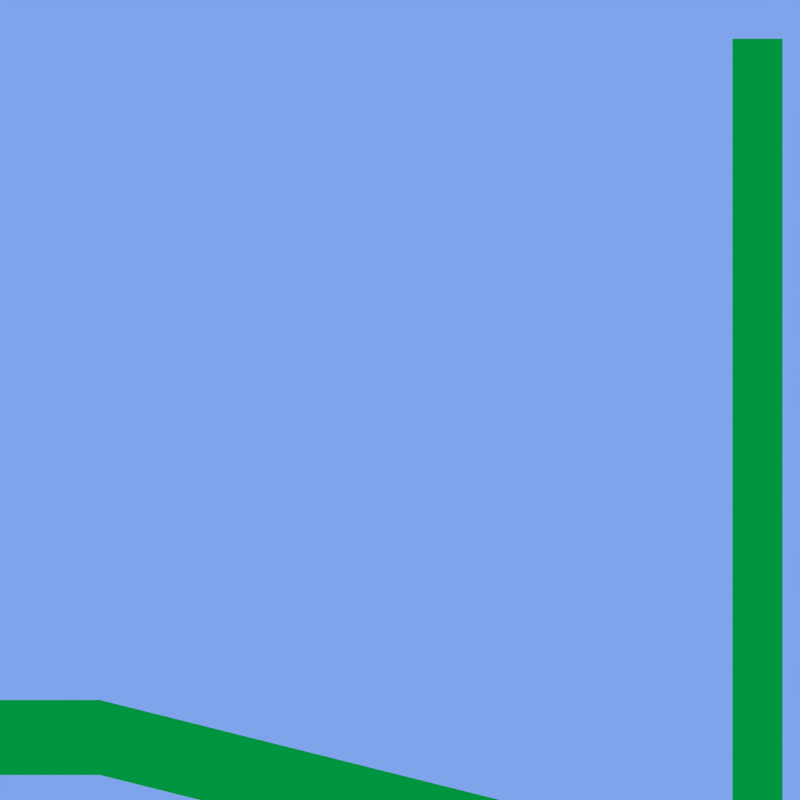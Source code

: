 # Source: level.blend  (saved by Blender 2.62.0; exported with 4.5.12 LTS)
import bpy
from mathutils import Matrix  # noqa: F401  (used for matrix-valued properties, if any)

bpy.ops.wm.read_factory_settings(use_empty=True)
scene = bpy.context.scene
scene.name = 'Scene'

# ---- collections
col_collection_1 = bpy.data.collections.new('Collection 1'); scene.collection.children.link(col_collection_1)
col_collection_11 = bpy.data.collections.new('Collection 11'); scene.collection.children.link(col_collection_11)

# ---- materials (node trees are filled in below, after node groups)
mat_triggermaterial = bpy.data.materials.new('TriggerMaterial')
mat_triggermaterial.alpha_threshold = 0.0
mat_triggermaterial.use_transparent_shadow = False
mat_triggermaterial.diffuse_color = (0.07467, 0.0, 0.8, 1.0)
mat_triggermaterial.roughness = 0.5
mat_triggermaterial.line_color = (0.0, 0.0, 0.0, 1.0)
mat_material = bpy.data.materials.new('Material')
mat_material.alpha_threshold = 0.0
mat_material.use_transparent_shadow = False
mat_material.diffuse_color = (0.0, 0.8, 0.06141, 1.0)
mat_material.roughness = 0.5
mat_material.line_color = (0.0, 0.0, 0.0, 1.0)
mat_material_001 = bpy.data.materials.new('Material.001')
mat_material_001.alpha_threshold = 0.0
mat_material_001.use_transparent_shadow = False
mat_material_001.diffuse_color = (0.8, 0.4214, 0.1697, 1.0)
mat_material_001.roughness = 0.5
mat_material_001.line_color = (0.0, 0.0, 0.0, 1.0)
mat_fog = bpy.data.materials.new('Fog')
mat_fog.alpha_threshold = 0.0
mat_fog.use_transparent_shadow = False
mat_fog.diffuse_color = (0.0, 0.0, 0.0, 1.0)
mat_fog.roughness = 0.5
mat_fog.line_color = (0.0, 0.0, 0.0, 0.3443)

# ---- material node trees

# ---- world
world_world = bpy.data.worlds.new('World'); scene.world = world_world
world_world.color = (0.2108, 0.3716, 0.837)
world_world.use_sun_shadow = False
world_world.sun_shadow_jitter_overblur = 0.0
world_world.cycles.sampling_method = 'MANUAL'
world_world.cycles.sample_map_resolution = 256

# ---- cameras
cam_camera = bpy.data.cameras.new('Camera')
cam_camera.type = 'ORTHO'
cam_camera.clip_end = 100.0
cam_camera.lens = 35.0
cam_camera.sensor_width = 32.0
cam_camera.sensor_height = 18.0
cam_camera.ortho_scale = 32.0
cam_camera.dof.focus_distance = 0.0
cam_camera.dof.aperture_fstop = 128.0

# ---- meshes
me_plane_003 = bpy.data.meshes.new('Plane.003')
me_plane_003.from_pydata([(3.0, 3.0, 0.0), (3.0, -4.0, 0.0), (-1.0, -4.0, 0.0), (-1.0, 3.0, 0.0)], [], [(0, 3, 2, 1)])
me_plane_003.materials.append(mat_triggermaterial)
me_plane_003.use_remesh_preserve_volume = False
me_plane_003.use_remesh_preserve_attributes = False
me_plane_003.use_mirror_vertex_groups = False
me_plane_003.update()
me_plane_002 = bpy.data.meshes.new('Plane.002')
me_plane_002.from_pydata([(2.0, 1.0, 0.0), (2.0, -33.0, 0.0), (-1.192e-07, -33.0, 0.0), (3.576e-07, 1.0, 0.0), (-0.766, -35.36, 0.0), (0.766, -36.64, 0.0), (-2.872, -39.77, 0.0), (-3.556, -37.89, 0.0), (-8.254, -39.44, 0.0), (-7.57, -41.48, 0.0), (-49.43, -41.32, 0.0), (-49.43, -39.44, 0.0)], [], [(0, 3, 2, 1), (1, 2, 4, 5), (5, 4, 7, 6), (6, 7, 8, 9), (9, 8, 11, 10)])
me_plane_002.materials.append(mat_material)
me_plane_002.use_remesh_preserve_volume = False
me_plane_002.use_remesh_preserve_attributes = False
me_plane_002.use_mirror_vertex_groups = False
me_plane_002.update()
me_plane_001 = bpy.data.meshes.new('Plane.001')
me_plane_001.from_pydata([(1.835, 1.0, 0.0), (1.835, 5.96e-08, 0.0), (-1.861, 1.788e-07, 0.0), (-1.861, 1.0, 0.0), (3.0, 5.96e-08, 0.0), (2.0, 1.0, 0.0), (-2.0, 1.0, 0.0), (-3.0, 6.557e-07, 0.0)], [], [(0, 3, 2, 1), (0, 1, 4, 5), (2, 3, 6, 7)])
me_plane_001.materials.append(mat_material_001)
me_plane_001.use_remesh_preserve_volume = False
me_plane_001.use_remesh_preserve_attributes = False
me_plane_001.use_mirror_vertex_groups = False
me_plane_001.update()
me_plane = bpy.data.meshes.new('Plane')
me_plane.from_pydata([(-11.0, 6.0, 0.0), (-11.0, 1.0, 0.0), (-7.0, 1.0, 0.0), (-7.0, 6.0, 0.0), (-13.0, 6.0, 0.0), (-13.0, 1.0, 0.0), (-13.0, 12.0, 0.0), (-15.0, 12.0, 0.0), (-17.0, 11.0, 0.0), (-15.0, 6.0, 0.0), (-17.0, 7.0, 0.0), (-17.0, 1.0, 0.0), (-15.0, 1.0, 0.0), (-32.0, 7.0, 0.0), (-32.0, 2.0, 0.0), (-11.0, 11.0, 0.0), (-5.0, 4.0, 0.0), (-6.0, 1.0, 0.0), (4.0, 1.0, 0.0), (4.0, 4.0, 0.0), (20.0, 0.0, 0.0), (20.0, -3.0, 0.0), (-30.7, 1.9, 0.0), (-30.7, 7.0, 0.0), (-30.7, 32.0, 0.0), (-32.0, 32.0, 0.0)], [], [(0, 1, 2, 3), (1, 0, 4, 5), (7, 8, 10, 9), (9, 10, 11, 12), (0, 15, 6, 4), (4, 9, 12, 5), (7, 9, 4, 6), (2, 17, 16, 3), (16, 17, 18, 19), (19, 18, 21, 20), (10, 23, 22, 11), (23, 13, 14, 22), (13, 23, 24, 25)])
me_plane.materials.append(mat_material)
me_plane.use_remesh_preserve_volume = False
me_plane.use_remesh_preserve_attributes = False
me_plane.use_mirror_vertex_groups = False
me_plane.update()
me_plane_005 = bpy.data.meshes.new('Plane.005')
me_plane_005.from_pydata([(58.0, -16.0, 0.0), (59.0, -26.0, 0.0), (7.0, -25.0, 0.0), (7.0, -11.0, 0.0), (66.37, -22.68, 0.0), (67.37, -17.68, 0.0), (38.95, -25.7, 0.0), (42.9, -11.9, 0.0)], [], [(0, 1, 4, 5), (0, 7, 6, 1), (7, 3, 2, 6)])
me_plane_005.materials.append(mat_fog)
me_plane_005.use_remesh_preserve_volume = False
me_plane_005.use_remesh_preserve_attributes = False
me_plane_005.use_mirror_vertex_groups = False
me_plane_005.update()
me_plane_004 = bpy.data.meshes.new('Plane.004')
me_plane_004.from_pydata([(53.0, 13.0, 0.0), (42.0, -19.0, 0.0), (-9.0, -14.0, 0.0), (-9.0, 15.0, 0.0), (48.37, -26.68, 0.0), (52.37, -23.68, 0.0), (25.95, -14.7, 0.0), (18.9, 14.1, 0.0)], [], [(0, 1, 4, 5), (0, 7, 6, 1), (7, 3, 2, 6)])
me_plane_004.materials.append(mat_fog)
me_plane_004.use_remesh_preserve_volume = False
me_plane_004.use_remesh_preserve_attributes = False
me_plane_004.use_mirror_vertex_groups = False
me_plane_004.update()

# ---- curves / text
cu_beziercurve = bpy.data.curves.new('BezierCurve', 'CURVE')
cu_beziercurve.dimensions = '2D'
_sp = cu_beziercurve.splines.new('BEZIER'); _sp.bezier_points.add(6)
_sp.bezier_points.foreach_set('co', [0.0, 0.0, 0.0, 0.0, -9.0, 0.0, 63.0, -9.0, 0.0, 63.0, 46.0, 0.0, 47.0, 46.0, 0.0, 47.0, 3.0, 0.0, 0.0, 3.0, 0.0])
_sp.bezier_points.foreach_set('handle_left', [-0.5, -0.5, 0.0, -1.0, -9.0, 0.0, 62.0, -9.0, 0.0, 62.0, 46.0, 0.0, 46.0, 46.0, 0.0, 46.0, 3.0, 0.0, -1.0, 3.0, 0.0])
_sp.bezier_points.foreach_set('handle_right', [0.5, 0.5, 0.0, 1.0, -9.0, 0.0, 64.0, -9.0, 0.0, 64.0, 46.0, 0.0, 48.0, 46.0, 0.0, 48.0, 3.0, 0.0, 1.0, 3.0, 0.0])
for _p, _l, _r in zip(_sp.bezier_points, ['ALIGNED', 'ALIGNED', 'ALIGNED', 'ALIGNED', 'ALIGNED', 'ALIGNED', 'ALIGNED'], ['ALIGNED', 'ALIGNED', 'ALIGNED', 'ALIGNED', 'ALIGNED', 'ALIGNED', 'ALIGNED']): _p.handle_left_type = _l; _p.handle_right_type = _r
_sp.order_u = 0
_sp.order_v = 0
_sp.resolution_u = 1
_sp.use_smooth = False
cu_beziercurve.use_path_clamp = True
cu_beziercurve.bevel_resolution = 0
cu_beziercurve.resolution_u = 1
cu_beziercurve.fill_mode = 'BOTH'

# ---- objects
ob_coin1_007 = bpy.data.objects.new('coin1.007', None)
ob_coin1_006 = bpy.data.objects.new('coin1.006', None)
ob_coin1_005 = bpy.data.objects.new('coin1.005', None)
ob_coin1_004 = bpy.data.objects.new('coin1.004', None)
ob_coin1_003 = bpy.data.objects.new('coin1.003', None)
ob_coin1_002 = bpy.data.objects.new('coin1.002', None)
ob_coin1_001 = bpy.data.objects.new('coin1.001', None)
ob_coin1 = bpy.data.objects.new('coin1', None)
ob_trigger1 = bpy.data.objects.new('trigger1', me_plane_003)
ob_terrain2 = bpy.data.objects.new('terrain2', me_plane_002)
ob_player_spawn = bpy.data.objects.new('player_spawn', None)
ob_platform1_path = bpy.data.objects.new('platform1_path', cu_beziercurve)
ob_platform1 = bpy.data.objects.new('platform1', me_plane_001)
ob_terrain1 = bpy.data.objects.new('terrain1', me_plane)
ob_camera = bpy.data.objects.new('Camera', cam_camera)
ob_fog2 = bpy.data.objects.new('fog2', me_plane_005)
ob_fog1 = bpy.data.objects.new('fog1', me_plane_004)

# ---- transforms, parenting, visibility, modifiers, constraints
ob_coin1_007.location = (-7.01, -4.506, 0.0)
ob_coin1_007.empty_display_type = 'SPHERE'
ob_coin1_007.empty_image_offset = (0.0, 0.0)
ob_coin1_007.hide_render = True
ob_coin1_007.show_name = True
ob_coin1_007.lineart.crease_threshold = 0.0
ob_coin1_006.location = (-1.01, -4.506, 0.0)
ob_coin1_006.empty_display_type = 'SPHERE'
ob_coin1_006.empty_image_offset = (0.0, 0.0)
ob_coin1_006.hide_render = True
ob_coin1_006.show_name = True
ob_coin1_006.lineart.crease_threshold = 0.0
ob_coin1_005.location = (4.99, -4.506, 0.0)
ob_coin1_005.empty_display_type = 'SPHERE'
ob_coin1_005.empty_image_offset = (0.0, 0.0)
ob_coin1_005.hide_render = True
ob_coin1_005.show_name = True
ob_coin1_005.lineart.crease_threshold = 0.0
ob_coin1_004.location = (10.99, -4.506, 0.0)
ob_coin1_004.empty_display_type = 'SPHERE'
ob_coin1_004.empty_image_offset = (0.0, 0.0)
ob_coin1_004.hide_render = True
ob_coin1_004.show_name = True
ob_coin1_004.lineart.crease_threshold = 0.0
ob_coin1_003.location = (18.99, 6.494, 0.0)
ob_coin1_003.empty_display_type = 'SPHERE'
ob_coin1_003.empty_image_offset = (0.0, 0.0)
ob_coin1_003.hide_render = True
ob_coin1_003.show_name = True
ob_coin1_003.lineart.crease_threshold = 0.0
ob_coin1_002.location = (14.99, 7.494, 0.0)
ob_coin1_002.empty_display_type = 'SPHERE'
ob_coin1_002.empty_image_offset = (0.0, 0.0)
ob_coin1_002.hide_render = True
ob_coin1_002.show_name = True
ob_coin1_002.lineart.crease_threshold = 0.0
ob_coin1_001.location = (10.99, 8.494, 0.0)
ob_coin1_001.empty_display_type = 'SPHERE'
ob_coin1_001.empty_image_offset = (0.0, 0.0)
ob_coin1_001.hide_render = True
ob_coin1_001.show_name = True
ob_coin1_001.lineart.crease_threshold = 0.0
ob_coin1.location = (6.99, 9.494, 0.0)
ob_coin1.empty_display_type = 'SPHERE'
ob_coin1.empty_image_offset = (0.0, 0.0)
ob_coin1.hide_render = True
ob_coin1.show_name = True
ob_coin1.lineart.crease_threshold = 0.0
ob_trigger1.location = (17.26, -6.116, 0.0)
ob_trigger1.display_type = 'WIRE'
ob_trigger1.show_name = True
ob_trigger1.lineart.crease_threshold = 0.0
ob_terrain2.location = (29.3, 29.45, 0.0)
ob_terrain2.lineart.crease_threshold = 0.0
ob_player_spawn.location = (-26.93, 14.34, 0.0)
ob_player_spawn.empty_display_type = 'ARROWS'
ob_player_spawn.empty_image_offset = (0.0, 0.0)
ob_player_spawn.hide_render = True
ob_player_spawn.show_name = True
ob_player_spawn.lineart.crease_threshold = 0.0
ob_platform1_path.location = (-24.0, -10.0, 0.0)
ob_platform1_path.hide_render = True
ob_platform1_path.lineart.crease_threshold = 0.0
ob_platform1.parent = ob_platform1_path
ob_platform1.location = (0.0, 0.0, 0.0)
ob_platform1.hide_render = True
ob_platform1.lineart.crease_threshold = 0.0
ob_terrain1.location = (0.0, 0.0, 0.0)
ob_terrain1.lineart.crease_threshold = 0.0
ob_camera.location = (16.0, 16.0, 30.0)
ob_camera.lock_rotations_4d = False
ob_camera.empty_display_type = 'ARROWS'
ob_camera.color = (0.0, 0.0, 0.0, 0.0)
ob_camera.hide_viewport = True
ob_camera.display_type = 'WIRE'
ob_camera.lineart.crease_threshold = 0.0
ob_fog2.location = (-38.21, 14.63, 1.0)
ob_fog2.hide_render = True
ob_fog2.show_transparent = True
ob_fog2.lineart.crease_threshold = 0.0
ob_fog1.location = (-22.21, 17.63, 1.0)
ob_fog1.hide_render = True
ob_fog1.show_transparent = True
ob_fog1.lineart.crease_threshold = 0.0

# ---- collection membership
col_collection_1.objects.link(ob_coin1_007)
col_collection_1.objects.link(ob_coin1_006)
col_collection_1.objects.link(ob_coin1_005)
col_collection_1.objects.link(ob_coin1_004)
col_collection_1.objects.link(ob_coin1_003)
col_collection_1.objects.link(ob_coin1_002)
col_collection_1.objects.link(ob_coin1_001)
col_collection_1.objects.link(ob_coin1)
col_collection_1.objects.link(ob_trigger1)
col_collection_1.objects.link(ob_terrain2)
col_collection_1.objects.link(ob_player_spawn)
col_collection_1.objects.link(ob_platform1_path)
col_collection_1.objects.link(ob_platform1)
col_collection_1.objects.link(ob_terrain1)
col_collection_1.objects.link(ob_camera)
col_collection_11.objects.link(ob_fog2)
col_collection_11.objects.link(ob_fog1)

# ---- scene / render settings (as saved in the file)
scene.camera = ob_camera
scene.frame_start = 1; scene.frame_end = 250; scene.frame_set(20)
scene.render.engine = 'BLENDER_EEVEE_NEXT'
scene.render.image_settings.compression = 90
scene.render.resolution_x = 512
scene.render.resolution_y = 512
scene.render.dither_intensity = 0.0
scene.render.bake_margin = 2
scene.render.bake_bias = 0.0
scene.cycles.use_denoising = False
scene.cycles.samples = 10
scene.cycles.sampling_pattern = 'TABULATED_SOBOL'
scene.cycles.light_sampling_threshold = 0.0
scene.cycles.use_adaptive_sampling = False
scene.cycles.use_light_tree = False
scene.cycles.blur_glossy = 0.0
scene.cycles.volume_bounces = 1
scene.cycles.pixel_filter_type = 'GAUSSIAN'
scene.cycles.sample_clamp_indirect = 0.0
scene.view_settings.view_transform = 'Standard'
bpy.context.view_layer.update()
